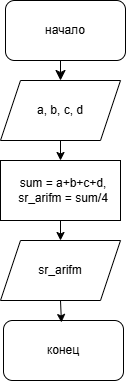

The diagram above was exported from draw.io. Its source (the exported page's mxGraphModel, read from the mxfile embedded in the PNG):
<mxGraphModel dx="1042" dy="527" grid="1" gridSize="10" guides="1" tooltips="1" connect="1" arrows="1" fold="1" page="1" pageScale="1" pageWidth="827" pageHeight="1169" math="0" shadow="0">
  <root>
    <mxCell id="WIyWlLk6GJQsqaUBKTNV-0" />
    <mxCell id="WIyWlLk6GJQsqaUBKTNV-1" parent="WIyWlLk6GJQsqaUBKTNV-0" />
    <mxCell id="SaIFynMpfDo06NX0Hwih-0" parent="WIyWlLk6GJQsqaUBKTNV-1" style="rounded=1;whiteSpace=wrap;html=1;" value="" vertex="1">
      <mxGeometry height="60" width="120" x="354" y="40" as="geometry" />
    </mxCell>
    <mxCell id="SaIFynMpfDo06NX0Hwih-5" parent="WIyWlLk6GJQsqaUBKTNV-1" style="rounded=0;whiteSpace=wrap;html=1;" value="" vertex="1">
      <mxGeometry height="60" width="120" x="349" y="200" as="geometry" />
    </mxCell>
    <mxCell id="SaIFynMpfDo06NX0Hwih-3" parent="WIyWlLk6GJQsqaUBKTNV-1" style="text;html=1;whiteSpace=wrap;strokeColor=none;fillColor=none;align=center;verticalAlign=middle;rounded=0;" value="sum = a+b+c+d, sr_arifm = sum/4" vertex="1">
      <mxGeometry height="30" width="126" x="349" y="215" as="geometry" />
    </mxCell>
    <mxCell id="SaIFynMpfDo06NX0Hwih-6" parent="WIyWlLk6GJQsqaUBKTNV-1" style="shape=parallelogram;perimeter=parallelogramPerimeter;whiteSpace=wrap;html=1;fixedSize=1;" value="" vertex="1">
      <mxGeometry height="60" width="120" x="349" y="280" as="geometry" />
    </mxCell>
    <mxCell id="SaIFynMpfDo06NX0Hwih-7" parent="WIyWlLk6GJQsqaUBKTNV-1" style="shape=parallelogram;perimeter=parallelogramPerimeter;whiteSpace=wrap;html=1;fixedSize=1;" value="" vertex="1">
      <mxGeometry height="60" width="120" x="349" y="120" as="geometry" />
    </mxCell>
    <mxCell id="SaIFynMpfDo06NX0Hwih-8" parent="WIyWlLk6GJQsqaUBKTNV-1" style="rounded=1;whiteSpace=wrap;html=1;" value="" vertex="1">
      <mxGeometry height="60" width="120" x="352" y="360" as="geometry" />
    </mxCell>
    <mxCell id="SaIFynMpfDo06NX0Hwih-9" parent="WIyWlLk6GJQsqaUBKTNV-1" style="text;html=1;whiteSpace=wrap;strokeColor=none;fillColor=none;align=center;verticalAlign=middle;rounded=0;" value="конец" vertex="1">
      <mxGeometry height="30" width="60" x="382" y="375" as="geometry" />
    </mxCell>
    <mxCell id="SaIFynMpfDo06NX0Hwih-10" parent="WIyWlLk6GJQsqaUBKTNV-1" style="text;html=1;whiteSpace=wrap;strokeColor=none;fillColor=none;align=center;verticalAlign=middle;rounded=0;" value="начало" vertex="1">
      <mxGeometry height="30" width="60" x="384" y="55" as="geometry" />
    </mxCell>
    <mxCell id="SaIFynMpfDo06NX0Hwih-11" parent="WIyWlLk6GJQsqaUBKTNV-1" style="text;html=1;whiteSpace=wrap;strokeColor=none;fillColor=none;align=center;verticalAlign=middle;rounded=0;" value="a, b, c, d" vertex="1">
      <mxGeometry height="30" width="60" x="379" y="135" as="geometry" />
    </mxCell>
    <mxCell id="SaIFynMpfDo06NX0Hwih-12" parent="WIyWlLk6GJQsqaUBKTNV-1" style="text;html=1;whiteSpace=wrap;strokeColor=none;fillColor=none;align=center;verticalAlign=middle;rounded=0;" value="sr_arifm" vertex="1">
      <mxGeometry height="20" width="60" x="379" y="300" as="geometry" />
    </mxCell>
    <mxCell id="SaIFynMpfDo06NX0Hwih-14" edge="1" parent="WIyWlLk6GJQsqaUBKTNV-1" style="edgeStyle=segmentEdgeStyle;endArrow=classic;html=1;curved=0;rounded=0;endSize=8;startSize=8;sourcePerimeterSpacing=0;targetPerimeterSpacing=0;entryX=0.5;entryY=0;entryDx=0;entryDy=0;" target="SaIFynMpfDo06NX0Hwih-7" value="">
      <mxGeometry relative="1" width="100" as="geometry">
        <Array as="points" />
        <mxPoint x="410" y="100" as="sourcePoint" />
        <mxPoint x="460" y="130" as="targetPoint" />
      </mxGeometry>
    </mxCell>
    <mxCell id="SaIFynMpfDo06NX0Hwih-18" edge="1" parent="WIyWlLk6GJQsqaUBKTNV-1" source="SaIFynMpfDo06NX0Hwih-5" style="edgeStyle=none;orthogonalLoop=1;jettySize=auto;html=1;rounded=0;exitX=0.5;exitY=1;exitDx=0;exitDy=0;entryX=0.5;entryY=0;entryDx=0;entryDy=0;" target="SaIFynMpfDo06NX0Hwih-6" value="">
      <mxGeometry relative="1" width="100" as="geometry">
        <Array as="points" />
        <mxPoint x="360" y="270" as="sourcePoint" />
        <mxPoint x="460" y="270" as="targetPoint" />
      </mxGeometry>
    </mxCell>
    <mxCell id="SaIFynMpfDo06NX0Hwih-19" edge="1" parent="WIyWlLk6GJQsqaUBKTNV-1" source="SaIFynMpfDo06NX0Hwih-7" style="edgeStyle=none;orthogonalLoop=1;jettySize=auto;html=1;rounded=0;exitX=0.5;exitY=1;exitDx=0;exitDy=0;entryX=0.5;entryY=0;entryDx=0;entryDy=0;" target="SaIFynMpfDo06NX0Hwih-5" value="">
      <mxGeometry relative="1" width="100" as="geometry">
        <Array as="points" />
        <mxPoint x="360" y="190" as="sourcePoint" />
        <mxPoint x="460" y="190" as="targetPoint" />
      </mxGeometry>
    </mxCell>
    <mxCell id="SaIFynMpfDo06NX0Hwih-21" edge="1" parent="WIyWlLk6GJQsqaUBKTNV-1" source="SaIFynMpfDo06NX0Hwih-6" style="edgeStyle=none;orthogonalLoop=1;jettySize=auto;html=1;rounded=0;exitX=0.5;exitY=1;exitDx=0;exitDy=0;entryX=0.483;entryY=0.033;entryDx=0;entryDy=0;entryPerimeter=0;" target="SaIFynMpfDo06NX0Hwih-8" value="">
      <mxGeometry relative="1" width="100" as="geometry">
        <Array as="points" />
        <mxPoint x="350" y="350" as="sourcePoint" />
        <mxPoint x="450" y="350" as="targetPoint" />
      </mxGeometry>
    </mxCell>
  </root>
</mxGraphModel>